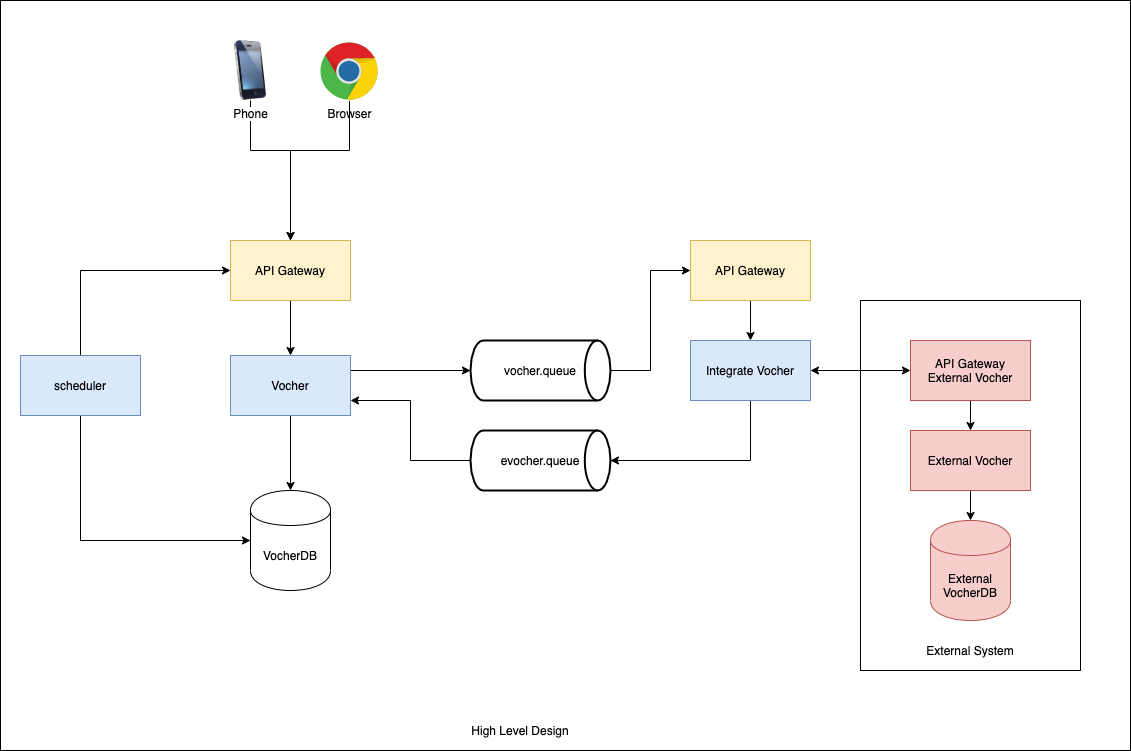

The diagram above was exported from draw.io. Its source (the exported page's mxGraphModel, read from the mxfile embedded in the PNG):
<mxGraphModel dx="1106" dy="1866" grid="1" gridSize="10" guides="1" tooltips="1" connect="1" arrows="1" fold="1" page="1" pageScale="1" pageWidth="850" pageHeight="1100" math="0" shadow="0">
  <root>
    <mxCell id="0" />
    <mxCell id="1" parent="0" />
    <mxCell id="Zt-hS7vZ5P-8rdt2u1rS-21" value="" style="rounded=0;whiteSpace=wrap;html=1;" vertex="1" parent="1">
      <mxGeometry x="160" y="-100" width="1130" height="750" as="geometry" />
    </mxCell>
    <mxCell id="Zt-hS7vZ5P-8rdt2u1rS-14" value="" style="rounded=0;whiteSpace=wrap;html=1;" vertex="1" parent="1">
      <mxGeometry x="1020" y="200" width="220" height="370" as="geometry" />
    </mxCell>
    <mxCell id="Zt-hS7vZ5P-8rdt2u1rS-15" style="edgeStyle=orthogonalEdgeStyle;rounded=0;orthogonalLoop=1;jettySize=auto;html=1;entryX=0.5;entryY=0;entryDx=0;entryDy=0;" edge="1" parent="1" source="yLIGuD3WAcyx2EpCXAs--2" target="Zt-hS7vZ5P-8rdt2u1rS-13">
      <mxGeometry relative="1" as="geometry" />
    </mxCell>
    <mxCell id="yLIGuD3WAcyx2EpCXAs--2" value="External Vocher" style="rounded=0;whiteSpace=wrap;html=1;fillColor=#f8cecc;strokeColor=#b85450;" parent="1" vertex="1">
      <mxGeometry x="1070" y="330" width="120" height="60" as="geometry" />
    </mxCell>
    <mxCell id="yLIGuD3WAcyx2EpCXAs--59" style="edgeStyle=orthogonalEdgeStyle;rounded=0;orthogonalLoop=1;jettySize=auto;html=1;entryX=0;entryY=0.5;entryDx=0;entryDy=0;exitX=1;exitY=0.25;exitDx=0;exitDy=0;entryPerimeter=0;" parent="1" source="yLIGuD3WAcyx2EpCXAs--5" target="Zt-hS7vZ5P-8rdt2u1rS-3" edge="1">
      <mxGeometry relative="1" as="geometry">
        <mxPoint x="600" y="255" as="targetPoint" />
      </mxGeometry>
    </mxCell>
    <mxCell id="Zt-hS7vZ5P-8rdt2u1rS-16" style="edgeStyle=orthogonalEdgeStyle;rounded=0;orthogonalLoop=1;jettySize=auto;html=1;entryX=0.5;entryY=0;entryDx=0;entryDy=0;startArrow=none;startFill=0;" edge="1" parent="1" source="yLIGuD3WAcyx2EpCXAs--5" target="Zt-hS7vZ5P-8rdt2u1rS-5">
      <mxGeometry relative="1" as="geometry" />
    </mxCell>
    <mxCell id="yLIGuD3WAcyx2EpCXAs--5" value="Vocher" style="rounded=0;whiteSpace=wrap;html=1;fillColor=#dae8fc;strokeColor=#6c8ebf;" parent="1" vertex="1">
      <mxGeometry x="390" y="255" width="120" height="60" as="geometry" />
    </mxCell>
    <mxCell id="JvnQg_ItOwsqvwO4uTVd-2" style="edgeStyle=orthogonalEdgeStyle;rounded=0;orthogonalLoop=1;jettySize=auto;html=1;startArrow=none;startFill=0;" edge="1" parent="1" source="yLIGuD3WAcyx2EpCXAs--11" target="Zt-hS7vZ5P-8rdt2u1rS-9">
      <mxGeometry relative="1" as="geometry">
        <Array as="points">
          <mxPoint x="410" y="50" />
          <mxPoint x="450" y="50" />
        </Array>
      </mxGeometry>
    </mxCell>
    <mxCell id="yLIGuD3WAcyx2EpCXAs--11" value="Phone" style="image;html=1;labelBackgroundColor=#ffffff;image=img/lib/clip_art/telecommunication/iPhone_128x128.png" parent="1" vertex="1">
      <mxGeometry x="380" y="-60" width="60" height="60" as="geometry" />
    </mxCell>
    <mxCell id="yLIGuD3WAcyx2EpCXAs--30" style="edgeStyle=orthogonalEdgeStyle;rounded=0;orthogonalLoop=1;jettySize=auto;html=1;entryX=0;entryY=0.5;entryDx=0;entryDy=0;exitX=1;exitY=0.5;exitDx=0;exitDy=0;exitPerimeter=0;" parent="1" source="Zt-hS7vZ5P-8rdt2u1rS-3" target="Zt-hS7vZ5P-8rdt2u1rS-10" edge="1">
      <mxGeometry relative="1" as="geometry">
        <mxPoint x="780" y="270" as="sourcePoint" />
      </mxGeometry>
    </mxCell>
    <mxCell id="yLIGuD3WAcyx2EpCXAs--29" style="edgeStyle=orthogonalEdgeStyle;rounded=0;orthogonalLoop=1;jettySize=auto;html=1;entryX=0;entryY=0.5;entryDx=0;entryDy=0;startArrow=classic;startFill=1;" parent="1" source="yLIGuD3WAcyx2EpCXAs--28" target="Zt-hS7vZ5P-8rdt2u1rS-17" edge="1">
      <mxGeometry relative="1" as="geometry" />
    </mxCell>
    <mxCell id="SP0P98AQC7qhVSKHxn2J-19" style="edgeStyle=orthogonalEdgeStyle;rounded=0;orthogonalLoop=1;jettySize=auto;html=1;entryX=1;entryY=0.5;entryDx=0;entryDy=0;exitX=0.5;exitY=1;exitDx=0;exitDy=0;entryPerimeter=0;" parent="1" source="yLIGuD3WAcyx2EpCXAs--28" target="Zt-hS7vZ5P-8rdt2u1rS-4" edge="1">
      <mxGeometry relative="1" as="geometry">
        <Array as="points">
          <mxPoint x="910" y="360" />
        </Array>
        <mxPoint x="780" y="360" as="targetPoint" />
      </mxGeometry>
    </mxCell>
    <mxCell id="yLIGuD3WAcyx2EpCXAs--28" value="Integrate Vocher" style="rounded=0;whiteSpace=wrap;html=1;fillColor=#dae8fc;strokeColor=#6c8ebf;" parent="1" vertex="1">
      <mxGeometry x="850" y="240" width="120" height="60" as="geometry" />
    </mxCell>
    <mxCell id="SP0P98AQC7qhVSKHxn2J-18" style="edgeStyle=orthogonalEdgeStyle;rounded=0;orthogonalLoop=1;jettySize=auto;html=1;entryX=1;entryY=0.75;entryDx=0;entryDy=0;exitX=0;exitY=0.5;exitDx=0;exitDy=0;exitPerimeter=0;" parent="1" source="Zt-hS7vZ5P-8rdt2u1rS-4" target="yLIGuD3WAcyx2EpCXAs--5" edge="1">
      <mxGeometry relative="1" as="geometry">
        <mxPoint x="600" y="360" as="sourcePoint" />
      </mxGeometry>
    </mxCell>
    <mxCell id="Zt-hS7vZ5P-8rdt2u1rS-6" style="edgeStyle=orthogonalEdgeStyle;rounded=0;orthogonalLoop=1;jettySize=auto;html=1;entryX=0;entryY=0.5;entryDx=0;entryDy=0;" edge="1" parent="1" source="Zt-hS7vZ5P-8rdt2u1rS-1" target="Zt-hS7vZ5P-8rdt2u1rS-5">
      <mxGeometry relative="1" as="geometry">
        <Array as="points">
          <mxPoint x="240" y="440" />
        </Array>
      </mxGeometry>
    </mxCell>
    <mxCell id="Zt-hS7vZ5P-8rdt2u1rS-8" style="edgeStyle=orthogonalEdgeStyle;rounded=0;orthogonalLoop=1;jettySize=auto;html=1;entryX=0;entryY=0.5;entryDx=0;entryDy=0;" edge="1" parent="1" source="Zt-hS7vZ5P-8rdt2u1rS-1" target="Zt-hS7vZ5P-8rdt2u1rS-9">
      <mxGeometry relative="1" as="geometry">
        <mxPoint x="390" y="270" as="targetPoint" />
        <Array as="points">
          <mxPoint x="240" y="170" />
        </Array>
      </mxGeometry>
    </mxCell>
    <mxCell id="Zt-hS7vZ5P-8rdt2u1rS-1" value="scheduler" style="rounded=0;whiteSpace=wrap;html=1;fillColor=#dae8fc;strokeColor=#6c8ebf;" vertex="1" parent="1">
      <mxGeometry x="180" y="255" width="120" height="60" as="geometry" />
    </mxCell>
    <mxCell id="Zt-hS7vZ5P-8rdt2u1rS-3" value="vocher.queue" style="strokeWidth=2;html=1;shape=mxgraph.flowchart.direct_data;whiteSpace=wrap;" vertex="1" parent="1">
      <mxGeometry x="630" y="240" width="140" height="60" as="geometry" />
    </mxCell>
    <mxCell id="Zt-hS7vZ5P-8rdt2u1rS-4" value="evocher.queue" style="strokeWidth=2;html=1;shape=mxgraph.flowchart.direct_data;whiteSpace=wrap;rotation=0;" vertex="1" parent="1">
      <mxGeometry x="630" y="330" width="140" height="60" as="geometry" />
    </mxCell>
    <mxCell id="Zt-hS7vZ5P-8rdt2u1rS-5" value="VocherDB" style="shape=cylinder;whiteSpace=wrap;html=1;boundedLbl=1;backgroundOutline=1;" vertex="1" parent="1">
      <mxGeometry x="410" y="390" width="80" height="100" as="geometry" />
    </mxCell>
    <mxCell id="Zt-hS7vZ5P-8rdt2u1rS-11" style="edgeStyle=orthogonalEdgeStyle;rounded=0;orthogonalLoop=1;jettySize=auto;html=1;entryX=0.5;entryY=0;entryDx=0;entryDy=0;" edge="1" parent="1" source="Zt-hS7vZ5P-8rdt2u1rS-9" target="yLIGuD3WAcyx2EpCXAs--5">
      <mxGeometry relative="1" as="geometry" />
    </mxCell>
    <mxCell id="Zt-hS7vZ5P-8rdt2u1rS-9" value="API Gateway" style="rounded=0;whiteSpace=wrap;html=1;fillColor=#fff2cc;strokeColor=#d6b656;" vertex="1" parent="1">
      <mxGeometry x="390" y="140" width="120" height="60" as="geometry" />
    </mxCell>
    <mxCell id="Zt-hS7vZ5P-8rdt2u1rS-12" style="edgeStyle=orthogonalEdgeStyle;rounded=0;orthogonalLoop=1;jettySize=auto;html=1;entryX=0.5;entryY=0;entryDx=0;entryDy=0;" edge="1" parent="1" source="Zt-hS7vZ5P-8rdt2u1rS-10" target="yLIGuD3WAcyx2EpCXAs--28">
      <mxGeometry relative="1" as="geometry" />
    </mxCell>
    <mxCell id="Zt-hS7vZ5P-8rdt2u1rS-10" value="API Gateway" style="rounded=0;whiteSpace=wrap;html=1;fillColor=#fff2cc;strokeColor=#d6b656;" vertex="1" parent="1">
      <mxGeometry x="850" y="140" width="120" height="60" as="geometry" />
    </mxCell>
    <mxCell id="Zt-hS7vZ5P-8rdt2u1rS-13" value="External VocherDB" style="shape=cylinder;whiteSpace=wrap;html=1;boundedLbl=1;backgroundOutline=1;fillColor=#f8cecc;strokeColor=#b85450;" vertex="1" parent="1">
      <mxGeometry x="1090" y="420" width="80" height="100" as="geometry" />
    </mxCell>
    <mxCell id="Zt-hS7vZ5P-8rdt2u1rS-18" style="edgeStyle=orthogonalEdgeStyle;rounded=0;orthogonalLoop=1;jettySize=auto;html=1;entryX=0.5;entryY=0;entryDx=0;entryDy=0;startArrow=none;startFill=0;" edge="1" parent="1" source="Zt-hS7vZ5P-8rdt2u1rS-17" target="yLIGuD3WAcyx2EpCXAs--2">
      <mxGeometry relative="1" as="geometry" />
    </mxCell>
    <mxCell id="Zt-hS7vZ5P-8rdt2u1rS-17" value="&amp;nbsp;API Gateway &lt;br&gt;External Vocher" style="rounded=0;whiteSpace=wrap;html=1;fillColor=#f8cecc;strokeColor=#b85450;" vertex="1" parent="1">
      <mxGeometry x="1070" y="240" width="120" height="60" as="geometry" />
    </mxCell>
    <mxCell id="Zt-hS7vZ5P-8rdt2u1rS-20" value="External System" style="text;html=1;strokeColor=none;fillColor=none;align=center;verticalAlign=middle;whiteSpace=wrap;rounded=0;" vertex="1" parent="1">
      <mxGeometry x="1060" y="540" width="140" height="20" as="geometry" />
    </mxCell>
    <mxCell id="Zt-hS7vZ5P-8rdt2u1rS-22" value="High Level Design" style="text;html=1;strokeColor=none;fillColor=none;align=center;verticalAlign=middle;whiteSpace=wrap;rounded=0;" vertex="1" parent="1">
      <mxGeometry x="620" y="620" width="120" height="20" as="geometry" />
    </mxCell>
    <mxCell id="JvnQg_ItOwsqvwO4uTVd-3" style="edgeStyle=orthogonalEdgeStyle;rounded=0;orthogonalLoop=1;jettySize=auto;html=1;entryX=0.5;entryY=0;entryDx=0;entryDy=0;startArrow=none;startFill=0;" edge="1" parent="1" source="JvnQg_ItOwsqvwO4uTVd-1" target="Zt-hS7vZ5P-8rdt2u1rS-9">
      <mxGeometry relative="1" as="geometry">
        <Array as="points">
          <mxPoint x="509" y="50" />
          <mxPoint x="450" y="50" />
        </Array>
      </mxGeometry>
    </mxCell>
    <mxCell id="JvnQg_ItOwsqvwO4uTVd-1" value="Browser" style="dashed=0;outlineConnect=0;html=1;align=center;labelPosition=center;verticalLabelPosition=bottom;verticalAlign=top;shape=mxgraph.weblogos.chrome" vertex="1" parent="1">
      <mxGeometry x="480" y="-58.00000000000001" width="57.94" height="58.4" as="geometry" />
    </mxCell>
  </root>
</mxGraphModel>